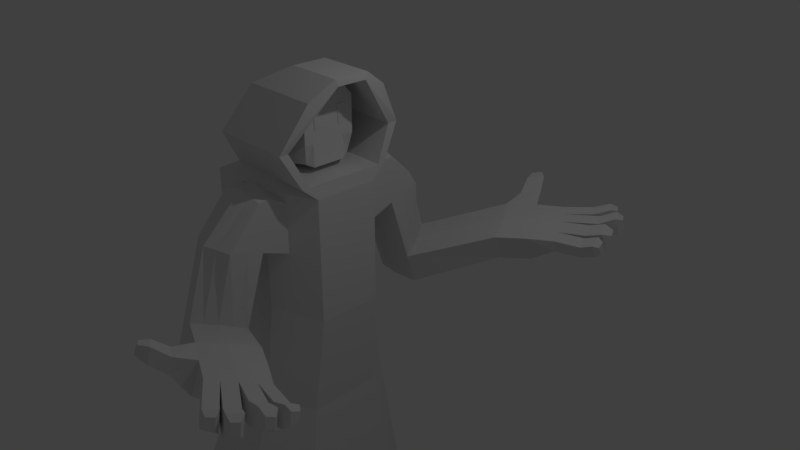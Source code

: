 # Source: Trader.blend  (saved by Blender 2.79.0; exported with 4.5.12 LTS)
import bpy
from mathutils import Matrix  # noqa: F401  (used for matrix-valued properties, if any)

bpy.ops.wm.read_factory_settings(use_empty=True)
scene = bpy.context.scene
scene.name = 'Scene'

# ---- collections
col_collection_1 = bpy.data.collections.new('Collection 1'); scene.collection.children.link(col_collection_1)

# ---- materials (node trees are filled in below, after node groups)
mat_material = bpy.data.materials.new('Material')
mat_material.alpha_threshold = 0.0
mat_material.use_transparent_shadow = False
mat_material.roughness = 0.5
mat_material.line_color = (0.0, 0.0, 0.0, 1.0)

# ---- material node trees

# ---- world
world_world = bpy.data.worlds.new('World'); scene.world = world_world
world_world.color = (0.05088, 0.05088, 0.05088)
world_world.use_sun_shadow = False
world_world.sun_shadow_jitter_overblur = 0.0
world_world.cycles.sampling_method = 'MANUAL'

# ---- cameras
cam_camera = bpy.data.cameras.new('Camera')
cam_camera.clip_end = 100.0
cam_camera.lens = 35.0
cam_camera.sensor_width = 32.0
cam_camera.sensor_height = 18.0
cam_camera.ortho_scale = 7.314
cam_camera.dof.focus_distance = 0.0
cam_camera.dof.aperture_fstop = 128.0

# ---- lights
light_lamp = bpy.data.lights.new('Lamp', 'POINT')
light_lamp.transmission_factor = 0.0
light_lamp.cutoff_distance = 30.0
light_lamp.energy = 100.0
light_lamp.shadow_buffer_clip_start = 1.001
light_lamp.shadow_soft_size = 0.1
light_lamp.shadow_maximum_resolution = 0.006
light_lamp.use_absolute_resolution = True

# ---- meshes
me_cube_003 = bpy.data.meshes.new('Cube.003')
me_cube_003.from_pydata([(0.3618, 0.174, 1.8), (0.3492, 0.1614, 2.073), (0.3618, 0.2598, 1.8), (0.3492, 0.2724, 2.073), (0.4475, 0.174, 1.8), (0.4601, 0.1614, 2.073), (0.4475, 0.2598, 1.8), (0.4601, 0.2724, 2.073), (0.3492, 0.1803, 2.108), (0.3492, 0.2535, 2.108), (0.4601, 0.1803, 2.108), (0.4601, 0.2535, 2.108)], [], [(0, 1, 3, 2), (2, 3, 7, 6), (6, 7, 5, 4), (4, 5, 1, 0), (2, 6, 4, 0), (5, 7, 11, 10), (11, 9, 8, 10), (3, 1, 8, 9), (1, 5, 10, 8), (7, 3, 9, 11)])
me_cube_003.use_remesh_preserve_volume = False
me_cube_003.use_remesh_preserve_attributes = False
me_cube_003.use_mirror_vertex_groups = False
me_cube_003.update()
me_cube_002 = bpy.data.meshes.new('Cube.002')
me_cube_002.from_pydata([(-0.4098, 0.7742, -0.01569), (-0.4098, 0.7742, 0.8038), (-0.4098, 1.265, 0.1719), (-0.4098, 1.088, 0.9719), (0.4098, 0.7742, -0.01569), (0.4098, 0.7742, 0.8038), (0.4098, 1.265, 0.1719), (0.4098, 1.088, 0.9719), (-0.4098, 1.812, 0.3446), (-0.4098, 1.272, 0.9615), (0.4098, 1.812, 0.3446), (0.4098, 1.272, 0.9615), (0.02537, 1.199, 0.1871), (0.02537, 1.066, 1.095), (0.02537, 0.6629, -0.05398), (0.02537, 0.6629, 0.8792), (0.02537, 1.997, 0.4092), (0.02537, 1.303, 1.082), (-0.4108, 1.624, -0.9617), (0.4087, 1.624, -0.9617), (-0.4108, 2.17, -0.7889), (0.2527, 2.02, -0.7889), (0.02432, 1.557, -0.9465), (0.02432, 2.355, -0.7244), (-0.4113, 1.792, -1.492), (0.4082, 1.792, -1.492), (-0.4113, 2.338, -1.32), (0.2522, 2.187, -1.32), (0.02383, 1.725, -1.477), (0.02383, 2.523, -1.255), (1.756, 2.277, -0.3185), (1.6, 2.673, -0.1457), (1.372, 3.009, -0.08117), (1.756, 2.445, -0.7462), (1.6, 2.841, -0.6764), (1.371, 3.177, -0.5258), (2.22, 2.502, -0.2479), (2.064, 2.898, -0.07507), (1.835, 3.234, -0.01052), (2.219, 2.67, -0.6755), (2.063, 3.066, -0.6058), (1.835, 3.401, -0.4551), (2.612, 2.702, -0.2179), (2.457, 3.086, -0.05859), (2.227, 3.415, 0.01948), (2.605, 2.759, -0.4204), (2.447, 3.149, -0.3433), (2.219, 3.473, -0.2021), (0.2101, 1.076, 1.036), (0.2101, 0.7164, -0.03559), (0.2101, 1.288, 1.024), (0.2101, 1.231, 0.1798), (0.2101, 0.7164, 0.843), (0.2101, 1.908, 0.3782), (0.209, 1.589, -0.9538), (0.1341, 2.194, -0.7554), (0.2085, 1.757, -1.485), (0.1336, 2.362, -1.286), (1.482, 2.848, -0.1122), (1.481, 3.015, -0.6429), (1.945, 3.072, -0.04154), (1.945, 3.24, -0.5722), (2.338, 3.257, -0.01803), (2.327, 3.32, -0.3027), (0.4098, 1.52, 0.2522), (0.4098, 1.174, 0.9671), (-0.4098, 1.52, 0.2522), (-0.4098, 1.174, 0.9671), (0.02537, 1.176, 1.089), (0.3362, 1.808, -0.8814), (-0.4108, 1.878, -0.8814), (0.3357, 1.976, -1.412), (-0.4113, 2.046, -1.412), (0.02383, 2.096, -1.374), (1.684, 2.462, -0.2381), (1.683, 2.629, -0.7688), (2.147, 2.686, -0.1675), (2.147, 2.854, -0.6982), (2.54, 2.881, -0.1438), (2.53, 2.943, -0.4285), (0.1737, 2.038, -1.392), (0.2101, 1.175, 1.03), (1.39, 3.353, 0.02089), (1.388, 3.414, -0.2132), (1.687, 3.507, 0.09262), (1.687, 3.569, -0.141), (1.337, 3.574, 0.2119), (1.336, 3.635, -0.02226), (1.58, 3.71, 0.2809), (1.58, 3.772, 0.04729), (1.318, 3.727, 0.2553), (1.305, 3.779, 0.1268), (1.46, 3.804, 0.2929), (1.447, 3.857, 0.1648), (3.064, 2.793, -0.191), (3.056, 2.85, -0.3935), (2.991, 2.972, -0.1169), (2.981, 3.034, -0.4016), (3.26, 2.803, -0.09645), (3.29, 2.872, -0.2928), (3.238, 2.989, -0.01165), (3.275, 3.071, -0.2893), (3.347, 2.859, -0.1124), (3.365, 2.901, -0.2324), (3.333, 2.973, -0.06065), (3.356, 3.022, -0.2302), (2.893, 3.239, -0.017), (2.883, 3.301, -0.3017), (2.977, 3.034, -0.1022), (2.966, 3.096, -0.3869), (3.145, 3.284, 0.07943), (3.191, 3.362, -0.1977), (3.232, 3.078, -0.002377), (3.278, 3.157, -0.2795), (3.295, 3.291, 0.0229), (3.319, 3.331, -0.1202), (3.34, 3.185, -0.01936), (3.364, 3.225, -0.1625), (2.964, 3.375, -0.01508), (2.951, 3.439, -0.2995), (2.858, 3.554, 0.0284), (2.846, 3.618, -0.256), (3.192, 3.479, 0.1155), (3.236, 3.558, -0.1617), (3.09, 3.662, 0.1506), (3.133, 3.741, -0.1266), (3.266, 3.582, 0.08751), (3.29, 3.625, -0.06538), (3.21, 3.682, 0.1069), (3.234, 3.726, -0.04604), (2.636, 3.681, 0.06767), (2.628, 3.739, -0.1539), (2.746, 3.523, 0.03016), (2.736, 3.585, -0.2546), (2.865, 3.817, 0.1657), (2.901, 3.888, -0.04945), (2.972, 3.655, 0.1388), (3.018, 3.733, -0.1383), (2.987, 3.851, 0.139), (3.008, 3.892, 0.01494), (3.049, 3.758, 0.1235), (3.075, 3.803, -0.03634)], [], [(0, 1, 3, 2), (65, 64, 10, 11), (6, 7, 5, 4), (51, 6, 4, 49), (13, 3, 1, 15), (53, 50, 11, 10), (53, 10, 21, 55), (81, 65, 11, 50), (66, 67, 9, 8), (67, 68, 17, 9), (12, 2, 18, 22), (8, 9, 17, 16), (48, 13, 15, 52), (2, 12, 14, 0), (20, 23, 29, 26), (70, 20, 26, 72), (8, 16, 23, 20), (51, 12, 22, 54), (66, 8, 20, 70), (64, 6, 19, 69), (73, 72, 26, 29), (80, 73, 29, 57), (54, 22, 28, 56), (57, 29, 35, 59), (22, 18, 24, 28), (71, 27, 34, 75), (75, 34, 40, 77), (32, 38, 84, 82), (69, 19, 30, 74), (19, 25, 33, 30), (29, 23, 32, 35), (55, 21, 31, 58), (61, 41, 47, 63), (36, 39, 45, 42), (74, 30, 36, 76), (30, 33, 39, 36), (59, 35, 41, 61), (58, 31, 37, 60), (79, 78, 96, 97), (43, 46, 119, 118), (60, 37, 43, 62), (41, 38, 44, 47), (77, 40, 46, 79), (76, 36, 42, 78), (38, 60, 62, 44), (47, 44, 130, 131), (32, 58, 60, 38), (34, 59, 61, 40), (40, 61, 63, 46), (23, 55, 58, 32), (27, 57, 59, 34), (19, 54, 56, 25), (71, 80, 57, 27), (6, 51, 54, 19), (7, 48, 52, 5), (68, 81, 50, 17), (16, 53, 55, 23), (16, 17, 50, 53), (12, 51, 49, 14), (13, 48, 81, 68), (25, 56, 80, 71), (37, 76, 78, 43), (39, 77, 79, 45), (78, 79, 109, 108), (31, 74, 76, 37), (21, 69, 74, 31), (33, 75, 77, 39), (25, 71, 75, 33), (56, 28, 73, 80), (28, 24, 72, 73), (10, 64, 69, 21), (2, 66, 70, 18), (18, 70, 72, 24), (3, 13, 68, 67), (2, 3, 67, 66), (48, 7, 65, 81), (7, 6, 64, 65), (84, 85, 89, 88), (35, 32, 82, 83), (38, 41, 85, 84), (41, 35, 83, 85), (87, 86, 90, 91), (83, 82, 86, 87), (85, 83, 87, 89), (82, 84, 88, 86), (91, 90, 92, 93), (89, 87, 91, 93), (86, 88, 92, 90), (88, 89, 93, 92), (95, 97, 101, 99), (78, 42, 94, 96), (42, 45, 95, 94), (45, 79, 97, 95), (101, 100, 104, 105), (94, 95, 99, 98), (97, 96, 100, 101), (96, 94, 98, 100), (104, 102, 103, 105), (100, 98, 102, 104), (99, 101, 105, 103), (98, 99, 103, 102), (107, 106, 110, 111), (46, 43, 106, 107), (79, 46, 107, 109), (43, 78, 108, 106), (112, 113, 117, 116), (106, 108, 112, 110), (108, 109, 113, 112), (109, 107, 111, 113), (114, 116, 117, 115), (113, 111, 115, 117), (111, 110, 114, 115), (110, 112, 116, 114), (119, 121, 125, 123), (62, 43, 118, 120), (63, 62, 120, 121), (46, 63, 121, 119), (125, 124, 128, 129), (118, 119, 123, 122), (121, 120, 124, 125), (120, 118, 122, 124), (128, 126, 127, 129), (124, 122, 126, 128), (123, 125, 129, 127), (122, 123, 127, 126), (130, 132, 136, 134), (62, 63, 133, 132), (63, 47, 131, 133), (44, 62, 132, 130), (136, 137, 141, 140), (132, 133, 137, 136), (133, 131, 135, 137), (131, 130, 134, 135), (138, 140, 141, 139), (137, 135, 139, 141), (135, 134, 138, 139), (134, 136, 140, 138)])
me_cube_002.use_remesh_preserve_volume = False
me_cube_002.use_remesh_preserve_attributes = False
me_cube_002.use_mirror_vertex_groups = False
me_cube_002.update()
me_cube_001 = bpy.data.meshes.new('Cube.001')
me_cube_001.from_pydata([(-0.442, -0.442, 1.181), (-0.442, 0.442, 1.181), (0.442, -0.442, 1.609), (0.442, 0.442, 1.609), (-0.442, -0.442, 2.207), (-0.442, -0.2868, 2.421), (0.442, -0.2868, 2.421), (0.442, -0.442, 2.207), (-0.442, 0.256, 2.421), (-0.442, 0.442, 2.197), (0.442, 0.442, 2.197), (0.442, 0.256, 2.421), (-0.2511, -0.442, 1.151), (-0.2511, 0.442, 1.151), (0.3749, -0.3849, 1.295), (0.3749, 0.3916, 1.295), (-0.442, -0.2914, 1.181), (0.442, -0.2914, 1.609), (-0.2511, -0.2914, 1.151), (0.4528, -0.2914, 1.24), (0.442, 0.236, 1.609), (0.4528, 0.236, 1.24), (-0.442, 0.236, 1.181), (-0.2511, 0.236, 1.151)], [], [(6, 5, 4, 7), (2, 0, 12, 14), (10, 9, 8, 11), (11, 8, 5, 6), (2, 7, 4, 0), (1, 9, 10, 3), (0, 4, 5, 8, 9, 1, 22, 16), (18, 19, 14, 12), (17, 14, 19), (1, 3, 15, 13), (22, 1, 13, 23), (0, 16, 18, 12), (20, 17, 19, 21), (23, 21, 19, 18), (13, 15, 21, 23), (3, 20, 15), (16, 22, 23, 18), (15, 20, 21), (14, 17, 2), (3, 10, 11, 6, 7, 2, 17, 20)])
me_cube_001.use_remesh_preserve_volume = False
me_cube_001.use_remesh_preserve_attributes = False
me_cube_001.use_mirror_vertex_groups = False
me_cube_001.update()
me_cube = bpy.data.meshes.new('Cube')
me_cube.from_pydata([(0.815, 0.5342, -1.135), (0.815, -0.5342, -1.135), (-1.0, -1.0, -1.0), (-1.0, 1.0, -1.0), (0.815, 0.5342, 0.9167), (0.815, -0.5342, 0.9167), (-1.0, -1.0, 1.0), (-1.0, 1.0, 1.0), (0.7778, 0.7778, 1.132), (0.7778, -0.7778, 1.132), (-0.7778, -0.7778, 1.132), (-0.7778, 0.7778, 1.132), (0.7174, 1.086, 1.701), (0.7174, -1.088, 1.701), (-0.6829, -1.088, 1.701), (-0.6829, 0.883, 1.701), (0.8474, 0.708, 2.391), (0.8474, -0.6584, 2.391), (-0.463, -0.6584, 2.391), (-0.463, 0.7081, 2.391), (0.9592, 0.3111, 2.67), (0.9592, -0.2614, 2.67), (0.02234, -0.2614, 2.67), (0.02234, 0.3111, 2.67), (0.7918, 0.6403, 1.132), (0.773, -0.6384, 1.132), (0.9678, 0.269, 2.558), (0.9598, -0.2214, 2.558), (0.7313, 0.9085, 1.701), (0.7126, -0.9357, 1.701), (-0.665, 0.6403, 1.139), (-0.6822, -0.6384, 1.147), (-0.2525, 0.5972, 2.36), (-0.2696, -0.5497, 2.368), (-0.5009, 0.9085, 1.715), (-0.518, -0.9357, 1.723), (0.1249, 1.0, -1.0), (0.1249, -1.0, -1.0), (0.1249, 1.0, 1.0), (0.1249, -1.0, 1.0), (0.09712, 0.7778, 1.132), (0.09712, -0.7778, 1.132), (0.02748, 0.9974, 1.701), (0.02748, -1.088, 1.701), (0.1026, 0.7081, 2.391), (0.1026, -0.6584, 2.391), (0.7315, 0.3111, 2.67), (0.7315, -0.2614, 2.67), (0.6513, 0.6332, -2.844), (0.6513, -0.6344, -2.844), (-0.8078, -1.187, -2.735), (-0.8078, 1.186, -2.735), (0.09644, 1.186, -2.735), (0.09644, -1.187, -2.735), (0.821, 1.261, -8.007), (0.821, -1.262, -8.007), (-2.083, -2.362, -7.791), (-2.083, 2.361, -7.791), (-0.2831, 2.361, -7.791), (-0.2831, -2.362, -7.791)], [], [(0, 1, 49, 48), (39, 5, 9, 41), (0, 4, 5, 1), (37, 39, 6, 2), (2, 6, 7, 3), (38, 36, 3, 7), (41, 9, 13, 43), (5, 4, 8, 24, 25, 9), (7, 6, 10, 11), (38, 7, 11, 40), (15, 14, 18, 19), (9, 25, 29, 13), (11, 10, 14, 15), (40, 11, 15, 42), (45, 17, 21, 47), (42, 15, 19, 44), (43, 13, 17, 45), (13, 29, 27, 17), (46, 23, 22, 47), (17, 27, 21), (19, 18, 22, 23), (44, 19, 23, 46), (20, 26, 16), (28, 26, 32, 34), (26, 28, 12, 16), (24, 28, 34, 30), (28, 24, 8, 12), (21, 27, 26, 20), (33, 35, 34, 32), (35, 31, 30, 34), (26, 27, 33, 32), (25, 24, 30, 31), (29, 25, 31, 35), (27, 29, 35, 33), (16, 44, 46, 20), (20, 46, 47, 21), (14, 43, 45, 18), (12, 42, 44, 16), (18, 45, 47, 22), (8, 40, 42, 12), (4, 38, 40, 8), (10, 41, 43, 14), (4, 0, 36, 38), (1, 5, 39, 37), (6, 39, 41, 10), (36, 0, 48, 52), (52, 48, 54, 58), (51, 52, 58, 57), (2, 3, 51, 50), (1, 37, 53, 49), (37, 2, 50, 53), (3, 36, 52, 51), (58, 59, 56, 57), (54, 55, 59, 58), (53, 50, 56, 59), (48, 49, 55, 54), (49, 53, 59, 55), (50, 51, 57, 56)])
me_cube.materials.append(mat_material)
me_cube.use_remesh_preserve_volume = False
me_cube.use_remesh_preserve_attributes = False
me_cube.use_mirror_vertex_groups = False
me_cube.update()

# ---- objects
ob_cube_003 = bpy.data.objects.new('Cube.003', me_cube_003)
ob_cube_002 = bpy.data.objects.new('Cube.002', me_cube_002)
ob_cube_001 = bpy.data.objects.new('Cube.001', me_cube_001)
ob_cube = bpy.data.objects.new('Cube', me_cube)
ob_lamp = bpy.data.objects.new('Lamp', light_lamp)
ob_camera = bpy.data.objects.new('Camera', cam_camera)

# ---- transforms, parenting, visibility, modifiers, constraints
ob_cube_003.location = (0.0, 0.0, 0.0)
ob_cube_003.lineart.crease_threshold = 0.0
_m = ob_cube_003.modifiers.new('Mirror', 'MIRROR')
_m.use_axis = (False, True, False)
ob_cube_002.location = (0.0, 0.0, 0.0)
ob_cube_002.lineart.crease_threshold = 0.0
_m = ob_cube_002.modifiers.new('Mirror', 'MIRROR')
_m.use_axis = (False, True, False)
ob_cube_001.location = (0.0, 0.0, 0.0)
ob_cube_001.lineart.crease_threshold = 0.0
ob_cube.location = (0.0, 0.0, 0.0)
ob_cube.lock_rotations_4d = False
ob_cube.empty_display_type = 'ARROWS'
ob_cube.lineart.crease_threshold = 0.0
ob_lamp.location = (4.076, 1.005, 5.904)
ob_lamp.rotation_euler = (0.6503, 0.05522, 1.866)
ob_lamp.lock_rotations_4d = False
ob_lamp.empty_display_type = 'ARROWS'
ob_lamp.color = (0.0, 0.0, 0.0, 0.0)
ob_lamp.lineart.crease_threshold = 0.0
ob_camera.location = (9.858, -7.457, 6.162)
ob_camera.rotation_euler = (1.109, 0.0, 0.8149)
ob_camera.lock_rotations_4d = False
ob_camera.empty_display_type = 'ARROWS'
ob_camera.color = (0.0, 0.0, 0.0, 0.0)
ob_camera.display_type = 'WIRE'
ob_camera.lineart.crease_threshold = 0.0

# ---- collection membership
col_collection_1.objects.link(ob_cube_003)
col_collection_1.objects.link(ob_cube_002)
col_collection_1.objects.link(ob_cube_001)
col_collection_1.objects.link(ob_cube)
col_collection_1.objects.link(ob_lamp)
col_collection_1.objects.link(ob_camera)

# ---- scene / render settings (as saved in the file)
scene.camera = ob_camera
scene.frame_start = 1; scene.frame_end = 250; scene.frame_set(1)
scene.render.engine = 'BLENDER_EEVEE_NEXT'
scene.render.resolution_percentage = 50
scene.render.dither_intensity = 0.0
scene.cycles.use_denoising = False
scene.cycles.samples = 128
scene.cycles.sampling_pattern = 'TABULATED_SOBOL'
scene.cycles.use_adaptive_sampling = False
scene.cycles.use_light_tree = False
scene.cycles.blur_glossy = 0.0
scene.cycles.sample_clamp_indirect = 0.0
scene.view_settings.view_transform = 'Standard'
bpy.context.view_layer.update()
